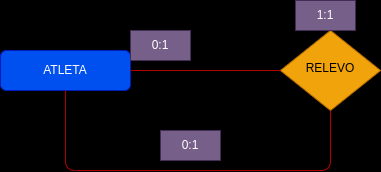

The diagram above was exported from draw.io. Its source (the exported page's mxGraphModel, read from the mxfile embedded in the PNG):
<mxGraphModel dx="1736" dy="764" grid="1" gridSize="10" guides="1" tooltips="1" connect="1" arrows="1" fold="1" page="1" pageScale="1" pageWidth="850" pageHeight="1100" background="#000000" math="0" shadow="0">
  <root>
    <mxCell id="0" />
    <mxCell id="1" parent="0" />
    <mxCell id="2" value="" style="edgeStyle=none;html=1;" parent="1" source="3" target="5" edge="1">
      <mxGeometry relative="1" as="geometry" />
    </mxCell>
    <mxCell id="3" value="ATLETA" style="rounded=1;whiteSpace=wrap;html=1;fontSize=12;glass=0;strokeWidth=1;shadow=0;fillColor=#0050ef;fontColor=#ffffff;strokeColor=#001DBC;" parent="1" vertex="1">
      <mxGeometry x="100" y="90" width="130" height="40" as="geometry" />
    </mxCell>
    <mxCell id="4" value="RELEVO" style="rhombus;whiteSpace=wrap;html=1;shadow=0;fontFamily=Helvetica;fontSize=12;align=center;strokeWidth=1;spacing=6;spacingTop=-4;fillColor=#f0a30a;fontColor=#000000;strokeColor=#BD7000;" parent="1" vertex="1">
      <mxGeometry x="380" y="70" width="100" height="80" as="geometry" />
    </mxCell>
    <mxCell id="5" value="0:1" style="text;html=1;align=center;verticalAlign=middle;whiteSpace=wrap;rounded=0;fillColor=#76608a;fontColor=#ffffff;strokeColor=#432D57;" parent="1" vertex="1">
      <mxGeometry x="230" y="70" width="60" height="30" as="geometry" />
    </mxCell>
    <mxCell id="7" value="" style="endArrow=none;html=1;entryX=0;entryY=0.5;entryDx=0;entryDy=0;fillColor=#e51400;strokeColor=#B20000;" parent="1" target="4" edge="1">
      <mxGeometry width="50" height="50" relative="1" as="geometry">
        <mxPoint x="230" y="110" as="sourcePoint" />
        <mxPoint x="280" y="70" as="targetPoint" />
      </mxGeometry>
    </mxCell>
    <mxCell id="8" value="1:1" style="text;html=1;align=center;verticalAlign=middle;whiteSpace=wrap;rounded=0;fillColor=#76608a;fontColor=#ffffff;strokeColor=#432D57;" parent="1" vertex="1">
      <mxGeometry x="395" y="40" width="60" height="30" as="geometry" />
    </mxCell>
    <mxCell id="9" value="" style="endArrow=none;html=1;exitX=0.5;exitY=1;exitDx=0;exitDy=0;entryX=0.5;entryY=1;entryDx=0;entryDy=0;entryPerimeter=0;fillColor=#e51400;strokeColor=#B20000;" parent="1" source="3" target="4" edge="1">
      <mxGeometry width="50" height="50" relative="1" as="geometry">
        <mxPoint x="330" y="450" as="sourcePoint" />
        <mxPoint x="430" y="160" as="targetPoint" />
        <Array as="points">
          <mxPoint x="165" y="210" />
          <mxPoint x="430" y="210" />
        </Array>
      </mxGeometry>
    </mxCell>
    <mxCell id="10" value="0:1" style="text;html=1;align=center;verticalAlign=middle;whiteSpace=wrap;rounded=0;fillColor=#76608a;fontColor=#ffffff;strokeColor=#432D57;" parent="1" vertex="1">
      <mxGeometry x="260" y="170" width="60" height="30" as="geometry" />
    </mxCell>
  </root>
</mxGraphModel>